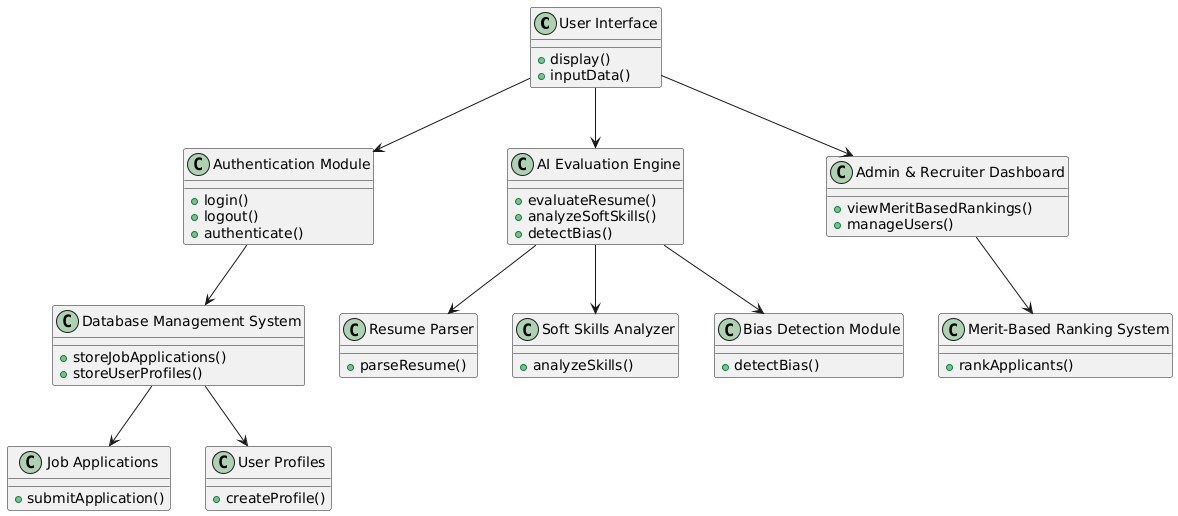

The diagram above was rendered by PlantUML. Its source (embedded in the PNG):
@startuml
class "User Interface" {
  +display()
  +inputData()
}

class "Authentication Module" {
  +login()
  +logout()
  +authenticate()
}

class "AI Evaluation Engine" {
  +evaluateResume()
  +analyzeSoftSkills()
  +detectBias()
}

class "Admin & Recruiter Dashboard" {
  +viewMeritBasedRankings()
  +manageUsers()
}

class "Database Management System" {
  +storeJobApplications()
  +storeUserProfiles()
}

class "Resume Parser" {
  +parseResume()
}

class "Soft Skills Analyzer" {
  +analyzeSkills()
}

class "Bias Detection Module" {
  +detectBias()
}

class "Job Applications" {
  +submitApplication()
}

class "User Profiles" {
  +createProfile()
}

class "Merit-Based Ranking System" {
  +rankApplicants()
}

"User Interface" --> "Authentication Module"
"User Interface" --> "AI Evaluation Engine"
"User Interface" --> "Admin & Recruiter Dashboard"
"Authentication Module" --> "Database Management System"
"AI Evaluation Engine" --> "Resume Parser"
"AI Evaluation Engine" --> "Soft Skills Analyzer"
"AI Evaluation Engine" --> "Bias Detection Module"
"Database Management System" --> "Job Applications"
"Database Management System" --> "User Profiles"
"Admin & Recruiter Dashboard" --> "Merit-Based Ranking System"
@enduml